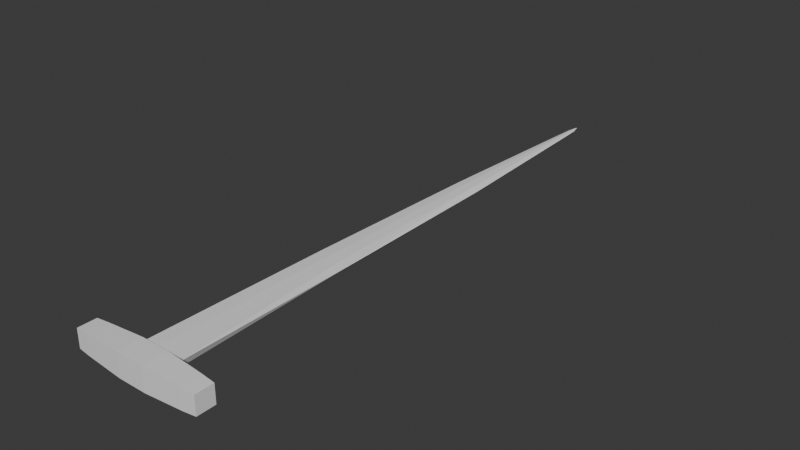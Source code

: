 # Source: Cha_Sword_Normal_A.blend  (saved by Blender 5.0.119; exported with 4.5.12 LTS)
import bpy
from mathutils import Matrix  # noqa: F401  (used for matrix-valued properties, if any)

bpy.ops.wm.read_factory_settings(use_empty=True)
scene = bpy.context.scene
scene.name = 'Scene'

# ---- collections
col_collection = bpy.data.collections.new('Collection'); scene.collection.children.link(col_collection)

# ---- world
world_world = bpy.data.worlds.new('World'); scene.world = world_world
world_world.use_nodes = True; world_world.node_tree.nodes.clear()
_N = world_world.node_tree.nodes; _L = world_world.node_tree.links
n0 = _N.new('ShaderNodeOutputWorld'); n0.name = 'World Output'; n0.location = (200, 100)
n1 = _N.new('ShaderNodeBackground'); n1.name = 'Background'; n1.location = (-200, 100)
n1.inputs[0].default_value = (0.05088, 0.05088, 0.05088, 1.0)
_L.new(n1.outputs[0], n0.inputs[0])
n0.is_active_output = True
world_world.color = (0.05088, 0.05088, 0.05088)
world_world.sun_shadow_jitter_overblur = 0.0

# ---- meshes
me_cube = bpy.data.meshes.new('Cube')
me_cube.from_pydata([(0.01515, 6.7, -0.001285), (0.01457, 6.701, 0.00204), (-0.01444, 6.7, -0.001285), (-0.01445, 6.701, 0.00204), (0.01731, 6.701, 0.0009251), (-0.01718, 6.701, 0.0009251), (0.0001588, 6.744, -0.004032), (-0.0001356, 6.745, 0.004997), (0.0, 6.766, 0.0), (0.04437, 5.579, -0.02017), (0.06785, 4.458, -0.03505), (0.08254, 3.337, -0.04527), (0.08657, 3.338, 0.04849), (0.07352, 4.459, 0.0394), (0.05082, 5.58, 0.02548), (-0.08232, 3.337, -0.04527), (-0.06742, 4.458, -0.03505), (-0.04385, 5.579, -0.02017), (-0.05089, 5.58, 0.02548), (-0.0736, 4.459, 0.0394), (-0.08672, 3.338, 0.04849), (-0.07387, 5.58, 0.0005573), (-0.09378, 4.459, 0.0003282), (-0.1011, 3.338, 0.0002967), (-0.3895, 3.215, -0.05452), (-0.3895, 3.215, 0.05452), (0.1009, 3.338, 0.0002967), (0.0937, 4.459, 0.0003282), (0.07381, 5.58, 0.0005573), (-0.001331, 5.58, 0.02921), (-0.001921, 4.459, 0.04267), (-0.002285, 3.338, 0.05082), (-0.3895, 3.324, -0.05452), (-3.294e-05, 5.58, -0.02539), (-4.23e-05, 4.459, -0.03963), (-7.272e-05, 3.338, -0.04853), (-0.3895, 3.324, 0.05452), (-0.001239, 6.745, 0.00481), (-0.005225, 6.745, 0.0), (-6.364e-05, 6.744, -0.003981), (-0.02546, 5.58, 0.0274), (-0.03682, 4.459, 0.04108), (-0.0434, 3.338, 0.04968), (0.3937, 3.215, -0.05452), (-0.02194, 5.58, -0.02278), (-0.03373, 4.458, -0.03734), (-0.0412, 3.337, -0.0469), (0.3937, 3.215, 0.05452), (0.000387, 6.744, -0.003981), (0.0006325, 6.745, 0.004807), (0.005225, 6.745, 0.0), (0.02217, 5.58, -0.02278), (0.0339, 4.458, -0.03734), (0.04123, 3.337, -0.0469), (0.3937, 3.324, -0.05452), (0.02475, 5.58, 0.02735), (0.0358, 4.459, 0.04103), (0.04214, 3.338, 0.04965), (0.3937, 3.324, 0.05452), (-0.3114, 3.329, -0.05975), (-0.0867, 3.34, -0.07074), (-0.001352, 3.34, -0.07074), (0.084, 3.34, -0.07074), (0.3173, 3.329, -0.05975), (0.3173, 3.329, 0.05975), (0.084, 3.34, 0.07074), (-0.001352, 3.34, 0.07074), (-0.0867, 3.34, 0.07074), (-0.3114, 3.329, 0.05975), (0.3173, 3.209, -0.05975), (0.084, 3.198, -0.07074), (-0.001352, 3.198, -0.07074), (-0.0867, 3.198, -0.07074), (-0.3114, 3.209, -0.05975), (-0.3114, 3.209, 0.05975), (-0.0867, 3.198, 0.07074), (-0.001352, 3.198, 0.07074), (0.084, 3.198, 0.07074), (0.3173, 3.209, 0.05975)], [], [(28, 14, 1, 4), (38, 37, 3, 5), (39, 38, 5, 2), (9, 28, 4, 0), (48, 50, 8, 6), (50, 49, 7, 8), (48, 6, 33, 51), (51, 33, 34, 52), (52, 34, 35, 53), (58, 54, 43, 47), (37, 7, 29, 40), (40, 29, 30, 41), (41, 30, 31, 42), (25, 24, 32, 36), (11, 26, 27, 10), (10, 27, 28, 9), (2, 5, 21, 17), (17, 21, 22, 16), (16, 22, 23, 15), (49, 1, 14, 55), (55, 14, 13, 56), (56, 13, 12, 57), (39, 2, 17, 44), (44, 17, 16, 45), (45, 16, 15, 46), (5, 3, 18, 21), (21, 18, 19, 22), (22, 19, 20, 23), (74, 25, 36, 68), (26, 12, 13, 27), (27, 13, 14, 28), (74, 73, 24, 25), (34, 45, 46, 35), (33, 44, 45, 34), (6, 39, 44, 33), (69, 43, 54, 63), (19, 41, 42, 20), (18, 40, 41, 19), (3, 37, 40, 18), (6, 8, 38, 39), (8, 7, 37, 38), (64, 63, 54, 58), (30, 56, 57, 31), (29, 55, 56, 30), (7, 49, 55, 29), (10, 52, 53, 11), (9, 51, 52, 10), (0, 48, 51, 9), (4, 1, 49, 50), (0, 4, 50, 48), (36, 32, 59, 68), (68, 59, 60, 67), (67, 60, 61, 66), (66, 61, 62, 65), (65, 62, 63, 64), (24, 73, 59, 32), (73, 72, 60, 59), (72, 71, 61, 60), (71, 70, 62, 61), (70, 69, 63, 62), (47, 43, 69, 78), (78, 69, 70, 77), (77, 70, 71, 76), (76, 71, 72, 75), (75, 72, 73, 74), (47, 78, 64, 58), (78, 77, 65, 64), (77, 76, 66, 65), (76, 75, 67, 66), (75, 74, 68, 67)])
_uv = me_cube.uv_layers.new(name='UVMap')
_uv.uv.foreach_set('vector', [0.5, 0.2083, 0.625, 0.2083, 0.625, 0.25, 0.5, 0.25, 0.5, 0.4375, 0.625, 0.4375, 0.625, 0.5, 0.5, 0.5, 0.375, 0.4375, 0.5, 0.4375, 0.5, 0.5, 0.375, 0.5, 0.375, 0.2083, 0.5, 0.2083, 0.5, 0.25, 0.375, 0.25, 0.375, 0.3125, 0.5, 0.3125, 0.5, 0.375, 0.375, 0.375, 0.5, 0.3125, 0.625, 0.3141, 0.625, 0.3782, 0.5, 0.375, 0.1875, 0.5, 0.25, 0.5, 0.25, 0.5417, 0.1875, 0.5417, 0.1875, 0.5417, 0.25, 0.5417, 0.25, 0.5833, 0.1875, 0.5833, 0.1875, 0.5833, 0.25, 0.5833, 0.25, 0.625, 0.1875, 0.625, 0.375, 0.0, 0.625, 0.0, 0.625, 0.25, 0.375, 0.25, 0.6875, 0.5, 0.7468, 0.5, 0.7468, 0.5417, 0.6875, 0.5417, 0.6875, 0.5417, 0.7468, 0.5417, 0.7468, 0.5833, 0.6875, 0.5833, 0.6875, 0.5833, 0.7468, 0.5833, 0.7468, 0.625, 0.6875, 0.625, 0.375, 0.25, 0.625, 0.25, 0.625, 0.5, 0.375, 0.5, 0.375, 0.125, 0.5, 0.125, 0.5, 0.1667, 0.375, 0.1667, 0.375, 0.1667, 0.5, 0.1667, 0.5, 0.2083, 0.375, 0.2083, 0.375, 0.5, 0.5, 0.5, 0.5, 0.5417, 0.375, 0.5417, 0.375, 0.5417, 0.5, 0.5417, 0.5, 0.5833, 0.375, 0.5833, 0.375, 0.5833, 0.5, 0.5833, 0.5, 0.625, 0.375, 0.625, 0.8109, 0.5, 0.875, 0.5, 0.875, 0.5417, 0.8109, 0.5417, 0.8109, 0.5417, 0.875, 0.5417, 0.875, 0.5833, 0.8109, 0.5833, 0.8109, 0.5833, 0.875, 0.5833, 0.875, 0.625, 0.8109, 0.625, 0.3125, 0.5, 0.375, 0.5, 0.375, 0.5417, 0.3125, 0.5417, 0.3125, 0.5417, 0.375, 0.5417, 0.375, 0.5833, 0.3125, 0.5833, 0.3125, 0.5833, 0.375, 0.5833, 0.375, 0.625, 0.3125, 0.625, 0.5, 0.5, 0.625, 0.5, 0.625, 0.5417, 0.5, 0.5417, 0.5, 0.5417, 0.625, 0.5417, 0.625, 0.5833, 0.5, 0.5833, 0.5, 0.5833, 0.625, 0.5833, 0.625, 0.625, 0.5, 0.625, 0.5833, 0.5, 0.625, 0.5, 0.625, 0.75, 0.5833, 0.75, 0.5, 0.125, 0.625, 0.125, 0.625, 0.1667, 0.5, 0.1667, 0.5, 0.1667, 0.625, 0.1667, 0.625, 0.2083, 0.5, 0.2083, 0.375, 0.9583, 0.625, 0.9583, 0.625, 1.0, 0.375, 1.0, 0.25, 0.5833, 0.3125, 0.5833, 0.3125, 0.625, 0.25, 0.625, 0.25, 0.5417, 0.3125, 0.5417, 0.3125, 0.5833, 0.25, 0.5833, 0.25, 0.5, 0.3125, 0.5, 0.3125, 0.5417, 0.25, 0.5417, 0.3333, 0.5, 0.375, 0.5, 0.375, 0.75, 0.3333, 0.75, 0.625, 0.5833, 0.6875, 0.5833, 0.6875, 0.625, 0.625, 0.625, 0.625, 0.5417, 0.6875, 0.5417, 0.6875, 0.5833, 0.625, 0.5833, 0.625, 0.5, 0.6875, 0.5, 0.6875, 0.5417, 0.625, 0.5417, 0.375, 0.375, 0.5, 0.375, 0.5, 0.4375, 0.375, 0.4375, 0.5, 0.375, 0.625, 0.3782, 0.625, 0.4375, 0.5, 0.4375, 0.625, 0.7083, 0.875, 0.7083, 0.875, 0.75, 0.625, 0.75, 0.7468, 0.5833, 0.8109, 0.5833, 0.8109, 0.625, 0.7468, 0.625, 0.7468, 0.5417, 0.8109, 0.5417, 0.8109, 0.5833, 0.7468, 0.5833, 0.7468, 0.5, 0.8109, 0.5, 0.8109, 0.5417, 0.7468, 0.5417, 0.125, 0.5833, 0.1875, 0.5833, 0.1875, 0.625, 0.125, 0.625, 0.125, 0.5417, 0.1875, 0.5417, 0.1875, 0.5833, 0.125, 0.5833, 0.125, 0.5, 0.1875, 0.5, 0.1875, 0.5417, 0.125, 0.5417, 0.5, 0.25, 0.625, 0.25, 0.625, 0.3141, 0.5, 0.3125, 0.375, 0.25, 0.5, 0.25, 0.5, 0.3125, 0.375, 0.3125, 0.625, 0.5, 0.875, 0.5, 0.875, 0.5417, 0.625, 0.5417, 0.625, 0.5417, 0.875, 0.5417, 0.875, 0.5833, 0.625, 0.5833, 0.625, 0.5833, 0.875, 0.5833, 0.875, 0.625, 0.625, 0.625, 0.625, 0.625, 0.875, 0.625, 0.875, 0.6667, 0.625, 0.6667, 0.625, 0.6667, 0.875, 0.6667, 0.875, 0.7083, 0.625, 0.7083, 0.125, 0.5, 0.1667, 0.5, 0.1667, 0.75, 0.125, 0.75, 0.1667, 0.5, 0.2083, 0.5, 0.2083, 0.75, 0.1667, 0.75, 0.2083, 0.5, 0.25, 0.5, 0.25, 0.75, 0.2083, 0.75, 0.25, 0.5, 0.2917, 0.5, 0.2917, 0.75, 0.25, 0.75, 0.2917, 0.5, 0.3333, 0.5, 0.3333, 0.75, 0.2917, 0.75, 0.375, 0.75, 0.625, 0.75, 0.625, 0.7917, 0.375, 0.7917, 0.375, 0.7917, 0.625, 0.7917, 0.625, 0.8333, 0.375, 0.8333, 0.375, 0.8333, 0.625, 0.8333, 0.625, 0.875, 0.375, 0.875, 0.375, 0.875, 0.625, 0.875, 0.625, 0.9167, 0.375, 0.9167, 0.375, 0.9167, 0.625, 0.9167, 0.625, 0.9583, 0.375, 0.9583, 0.375, 0.5, 0.4167, 0.5, 0.4167, 0.75, 0.375, 0.75, 0.4167, 0.5, 0.4583, 0.5, 0.4583, 0.75, 0.4167, 0.75, 0.4583, 0.5, 0.5, 0.5, 0.5, 0.75, 0.4583, 0.75, 0.5, 0.5, 0.5417, 0.5, 0.5417, 0.75, 0.5, 0.75, 0.5417, 0.5, 0.5833, 0.5, 0.5833, 0.75, 0.5417, 0.75])
me_cube.update()

# ---- objects
ob_cube = bpy.data.objects.new('Cube', me_cube)

# ---- transforms, parenting, visibility, modifiers, constraints
ob_cube.location = (0.0, 0.0, 0.0)

# ---- collection membership
col_collection.objects.link(ob_cube)

# ---- scene / render settings (as saved in the file)
scene.frame_start = 1; scene.frame_end = 250; scene.frame_set(1)
scene.render.engine = 'BLENDER_EEVEE_NEXT'
scene.render.bake_bias = 0.0
scene.render.bake_samples = 0
scene.cycles.sampling_pattern = 'TABULATED_SOBOL'
scene.eevee.use_volume_custom_range = False
bpy.context.view_layer.update()

# ---- added for rendering (the .blend has no active camera and no usable light): camera, sun
cam_auto = bpy.data.cameras.new('AutoCamera')
cam_auto.lens = 50.0
cam_auto.sensor_width = 36.0
cam_auto.clip_end = 1000.0
ob_auto_camera = bpy.data.objects.new('AutoCamera', cam_auto)
scene.collection.objects.link(ob_auto_camera)
ob_auto_camera.location = (3.38404, 0.923846, 2.70555)
ob_auto_camera.rotation_euler = (1.09748, -7.21219e-08, 0.694738)
scene.camera = ob_auto_camera
light_auto_sun = bpy.data.lights.new('AutoSun', 'SUN')
light_auto_sun.energy = 3.0
light_auto_sun.angle = 0.0523599
ob_auto_sun = bpy.data.objects.new('AutoSun', light_auto_sun)
scene.collection.objects.link(ob_auto_sun)
ob_auto_sun.rotation_euler = (0.872665, 0.174533, 0.523599)
bpy.context.view_layer.update()
